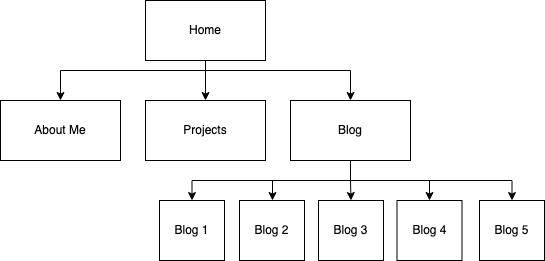

The diagram above was exported from draw.io. Its source (the exported page's mxGraphModel, read from the mxfile embedded in the PNG):
<mxGraphModel dx="946" dy="588" grid="1" gridSize="10" guides="1" tooltips="1" connect="1" arrows="1" fold="1" page="1" pageScale="1" pageWidth="850" pageHeight="1100" math="0" shadow="0">
  <root>
    <mxCell id="0" />
    <mxCell id="1" parent="0" />
    <mxCell id="8p88Sg6FQM5M-tZ9knwL-6" value="" style="edgeStyle=orthogonalEdgeStyle;rounded=0;orthogonalLoop=1;jettySize=auto;html=1;" parent="1" source="8p88Sg6FQM5M-tZ9knwL-1" target="8p88Sg6FQM5M-tZ9knwL-3" edge="1">
      <mxGeometry relative="1" as="geometry" />
    </mxCell>
    <mxCell id="8p88Sg6FQM5M-tZ9knwL-7" style="edgeStyle=orthogonalEdgeStyle;rounded=0;orthogonalLoop=1;jettySize=auto;html=1;entryX=0.5;entryY=0;entryDx=0;entryDy=0;" parent="1" source="8p88Sg6FQM5M-tZ9knwL-1" target="8p88Sg6FQM5M-tZ9knwL-5" edge="1">
      <mxGeometry relative="1" as="geometry">
        <Array as="points">
          <mxPoint x="425" y="110" />
          <mxPoint x="570" y="110" />
        </Array>
      </mxGeometry>
    </mxCell>
    <mxCell id="8p88Sg6FQM5M-tZ9knwL-8" style="edgeStyle=orthogonalEdgeStyle;rounded=0;orthogonalLoop=1;jettySize=auto;html=1;entryX=0.5;entryY=0;entryDx=0;entryDy=0;" parent="1" source="8p88Sg6FQM5M-tZ9knwL-1" target="8p88Sg6FQM5M-tZ9knwL-4" edge="1">
      <mxGeometry relative="1" as="geometry">
        <Array as="points">
          <mxPoint x="425" y="110" />
          <mxPoint x="280" y="110" />
        </Array>
      </mxGeometry>
    </mxCell>
    <mxCell id="8p88Sg6FQM5M-tZ9knwL-1" value="Home" style="rounded=0;whiteSpace=wrap;html=1;" parent="1" vertex="1">
      <mxGeometry x="365" y="40" width="120" height="60" as="geometry" />
    </mxCell>
    <mxCell id="8p88Sg6FQM5M-tZ9knwL-3" value="Projects" style="rounded=0;whiteSpace=wrap;html=1;" parent="1" vertex="1">
      <mxGeometry x="365" y="140" width="120" height="60" as="geometry" />
    </mxCell>
    <mxCell id="8p88Sg6FQM5M-tZ9knwL-4" value="About Me" style="rounded=0;whiteSpace=wrap;html=1;" parent="1" vertex="1">
      <mxGeometry x="220" y="140" width="120" height="60" as="geometry" />
    </mxCell>
    <mxCell id="8p88Sg6FQM5M-tZ9knwL-15" value="" style="edgeStyle=orthogonalEdgeStyle;rounded=0;orthogonalLoop=1;jettySize=auto;html=1;" parent="1" source="8p88Sg6FQM5M-tZ9knwL-5" target="8p88Sg6FQM5M-tZ9knwL-12" edge="1">
      <mxGeometry relative="1" as="geometry" />
    </mxCell>
    <mxCell id="8p88Sg6FQM5M-tZ9knwL-16" style="edgeStyle=orthogonalEdgeStyle;rounded=0;orthogonalLoop=1;jettySize=auto;html=1;exitX=0.75;exitY=1;exitDx=0;exitDy=0;entryX=0.5;entryY=0;entryDx=0;entryDy=0;" parent="1" source="8p88Sg6FQM5M-tZ9knwL-5" target="8p88Sg6FQM5M-tZ9knwL-13" edge="1">
      <mxGeometry relative="1" as="geometry">
        <Array as="points">
          <mxPoint x="570" y="200" />
          <mxPoint x="570" y="220" />
          <mxPoint x="649" y="220" />
        </Array>
      </mxGeometry>
    </mxCell>
    <mxCell id="8p88Sg6FQM5M-tZ9knwL-17" style="edgeStyle=orthogonalEdgeStyle;rounded=0;orthogonalLoop=1;jettySize=auto;html=1;exitX=1;exitY=1;exitDx=0;exitDy=0;entryX=0.5;entryY=0;entryDx=0;entryDy=0;" parent="1" source="8p88Sg6FQM5M-tZ9knwL-5" target="8p88Sg6FQM5M-tZ9knwL-14" edge="1">
      <mxGeometry relative="1" as="geometry">
        <Array as="points">
          <mxPoint x="570" y="200" />
          <mxPoint x="570" y="220" />
          <mxPoint x="732" y="220" />
        </Array>
      </mxGeometry>
    </mxCell>
    <mxCell id="8p88Sg6FQM5M-tZ9knwL-18" style="edgeStyle=orthogonalEdgeStyle;rounded=0;orthogonalLoop=1;jettySize=auto;html=1;exitX=0.25;exitY=1;exitDx=0;exitDy=0;" parent="1" source="8p88Sg6FQM5M-tZ9knwL-5" target="8p88Sg6FQM5M-tZ9knwL-10" edge="1">
      <mxGeometry relative="1" as="geometry">
        <Array as="points">
          <mxPoint x="570" y="200" />
          <mxPoint x="570" y="220" />
          <mxPoint x="492" y="220" />
        </Array>
      </mxGeometry>
    </mxCell>
    <mxCell id="8p88Sg6FQM5M-tZ9knwL-19" style="edgeStyle=orthogonalEdgeStyle;rounded=0;orthogonalLoop=1;jettySize=auto;html=1;exitX=0;exitY=1;exitDx=0;exitDy=0;entryX=0.5;entryY=0;entryDx=0;entryDy=0;" parent="1" source="8p88Sg6FQM5M-tZ9knwL-5" target="8p88Sg6FQM5M-tZ9knwL-11" edge="1">
      <mxGeometry relative="1" as="geometry">
        <Array as="points">
          <mxPoint x="570" y="200" />
          <mxPoint x="570" y="220" />
          <mxPoint x="412" y="220" />
        </Array>
      </mxGeometry>
    </mxCell>
    <mxCell id="8p88Sg6FQM5M-tZ9knwL-5" value="Blog" style="rounded=0;whiteSpace=wrap;html=1;" parent="1" vertex="1">
      <mxGeometry x="510" y="140" width="120" height="60" as="geometry" />
    </mxCell>
    <mxCell id="8p88Sg6FQM5M-tZ9knwL-10" value="Blog 2" style="rounded=0;whiteSpace=wrap;html=1;" parent="1" vertex="1">
      <mxGeometry x="459" y="240" width="65" height="60" as="geometry" />
    </mxCell>
    <mxCell id="8p88Sg6FQM5M-tZ9knwL-11" value="Blog 1" style="rounded=0;whiteSpace=wrap;html=1;" parent="1" vertex="1">
      <mxGeometry x="379" y="240" width="65" height="60" as="geometry" />
    </mxCell>
    <mxCell id="8p88Sg6FQM5M-tZ9knwL-12" value="Blog 3" style="rounded=0;whiteSpace=wrap;html=1;" parent="1" vertex="1">
      <mxGeometry x="538" y="240" width="65" height="60" as="geometry" />
    </mxCell>
    <mxCell id="8p88Sg6FQM5M-tZ9knwL-13" value="Blog 4" style="rounded=0;whiteSpace=wrap;html=1;" parent="1" vertex="1">
      <mxGeometry x="616.5" y="240" width="65" height="60" as="geometry" />
    </mxCell>
    <mxCell id="8p88Sg6FQM5M-tZ9knwL-14" value="Blog 5" style="rounded=0;whiteSpace=wrap;html=1;" parent="1" vertex="1">
      <mxGeometry x="699" y="240" width="65" height="60" as="geometry" />
    </mxCell>
  </root>
</mxGraphModel>